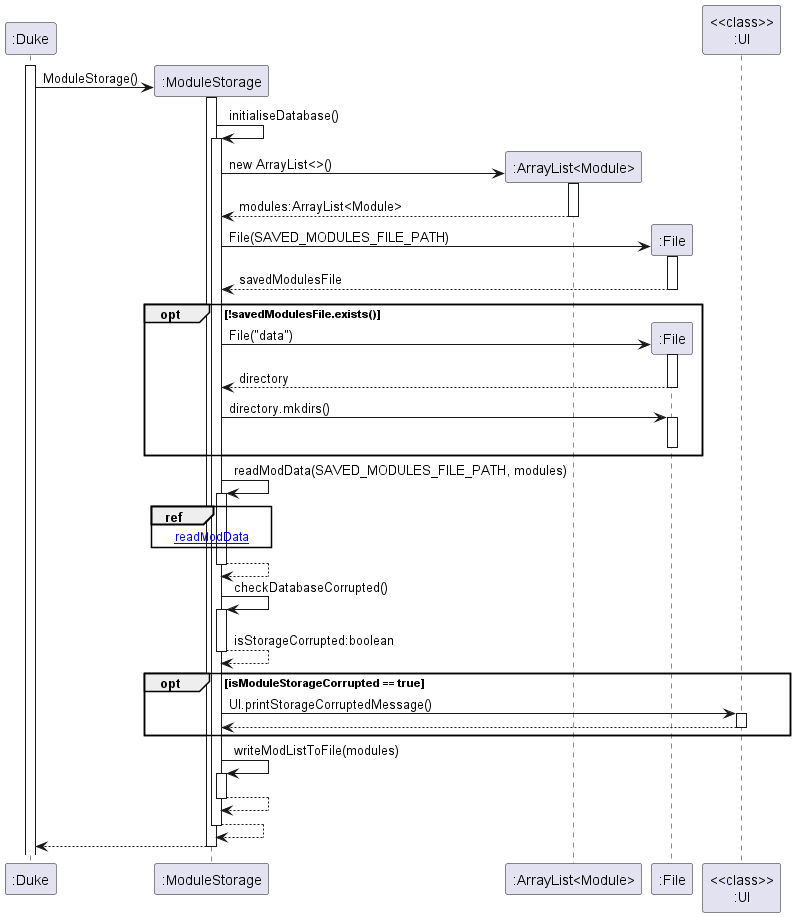

The diagram above was rendered by PlantUML. Its source (embedded in the PNG):
@startuml
'https://plantuml.com/sequence-diagram



activate ":Duke"
create ":ModuleStorage"
":Duke" -> ":ModuleStorage" : ModuleStorage()
activate ":ModuleStorage"
":ModuleStorage" -> ":ModuleStorage" : initialiseDatabase()
activate ":ModuleStorage"
create ":ArrayList<Module>"
":ModuleStorage" -> ":ArrayList<Module>" : new ArrayList<>()
activate ":ArrayList<Module>"
":ModuleStorage" <-- ":ArrayList<Module>" : modules:ArrayList<Module>
deactivate ":ArrayList<Module>"
create ":File"
":ModuleStorage" -> ":File" : File(SAVED_MODULES_FILE_PATH)
activate ":File"
":ModuleStorage" <-- ":File" : savedModulesFile
deactivate ":File"

opt !savedModulesFile.exists()
create ":File"
":ModuleStorage" -> ":File" : File("data")
activate ":File"
":ModuleStorage" <-- ":File" : directory
deactivate ":File"
":ModuleStorage" -> ":File" : directory.mkdirs()
activate ":File"
deactivate ":File"
end
":ModuleStorage" -> ":ModuleStorage" : readModData(SAVED_MODULES_FILE_PATH, modules)
activate ":ModuleStorage"
ref over ":ModuleStorage" : [[readModData{diagrams%2FStorage%2FreadModData.png}]]
":ModuleStorage" --> ":ModuleStorage"
deactivate ":ModuleStorage"
":ModuleStorage" -> ":ModuleStorage" : checkDatabaseCorrupted()
activate ":ModuleStorage"
":ModuleStorage" --> ":ModuleStorage" : isStorageCorrupted:boolean
deactivate ":ModuleStorage"
opt isModuleStorageCorrupted == true
":ModuleStorage" -> "<<class>>\n:UI" : UI.printStorageCorruptedMessage()
activate "<<class>>\n:UI"
":ModuleStorage" <-- "<<class>>\n:UI"
deactivate "<<class>>\n:UI"
end
":ModuleStorage" -> ":ModuleStorage" : writeModListToFile(modules)
activate ":ModuleStorage"
":ModuleStorage" --> ":ModuleStorage"
deactivate ":ModuleStorage"
":ModuleStorage" --> ":ModuleStorage"
deactivate ":ModuleStorage"
":ModuleStorage" --> ":Duke"
deactivate ":ModuleStorage"


@enduml